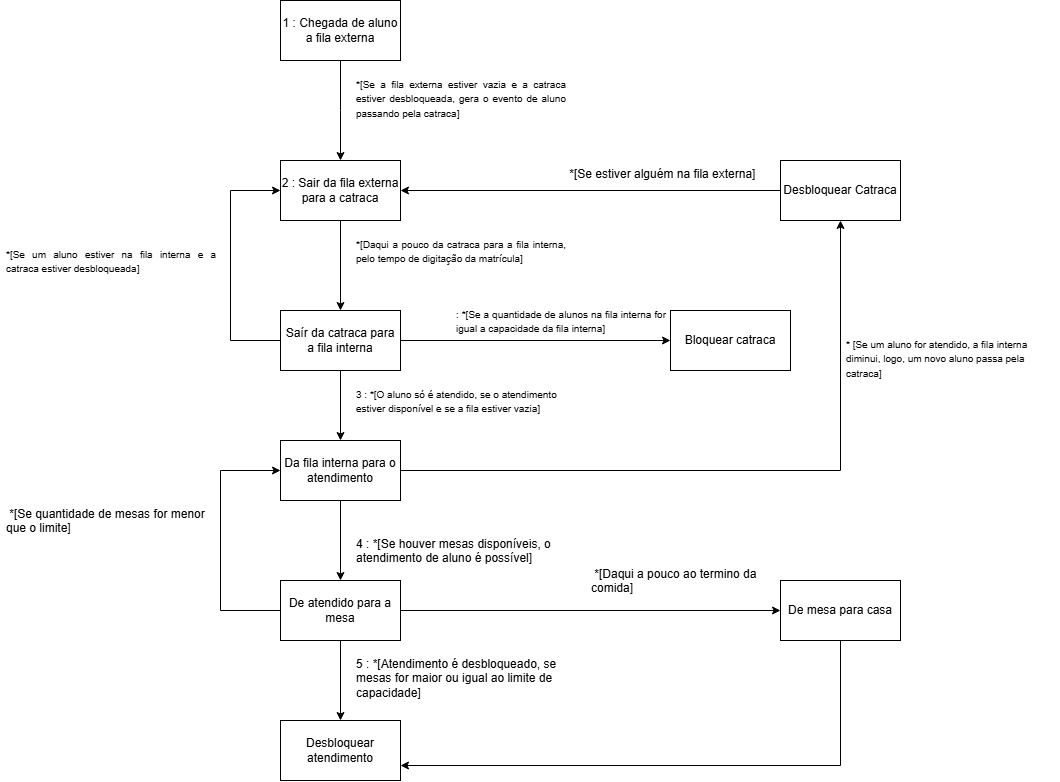

The diagram above was exported from draw.io. Its source (the exported page's mxGraphModel, read from the mxfile embedded in the PNG):
<mxGraphModel dx="2107" dy="634" grid="1" gridSize="10" guides="1" tooltips="1" connect="1" arrows="1" fold="1" page="1" pageScale="1" pageWidth="850" pageHeight="1100" math="0" shadow="0">
  <root>
    <mxCell id="0" />
    <mxCell id="1" parent="0" />
    <mxCell id="q_gPTS7LBnZtKx-TdLlf-3" style="edgeStyle=orthogonalEdgeStyle;rounded=0;orthogonalLoop=1;jettySize=auto;html=1;" parent="1" source="q_gPTS7LBnZtKx-TdLlf-1" edge="1">
      <mxGeometry relative="1" as="geometry">
        <mxPoint y="190" as="targetPoint" />
      </mxGeometry>
    </mxCell>
    <mxCell id="q_gPTS7LBnZtKx-TdLlf-1" value="1 : Chegada de aluno a fila externa" style="rounded=0;whiteSpace=wrap;html=1;" parent="1" vertex="1">
      <mxGeometry x="-60" y="30" width="120" height="60" as="geometry" />
    </mxCell>
    <mxCell id="q_gPTS7LBnZtKx-TdLlf-11" style="edgeStyle=orthogonalEdgeStyle;rounded=0;orthogonalLoop=1;jettySize=auto;html=1;" parent="1" source="q_gPTS7LBnZtKx-TdLlf-2" target="q_gPTS7LBnZtKx-TdLlf-10" edge="1">
      <mxGeometry relative="1" as="geometry" />
    </mxCell>
    <mxCell id="q_gPTS7LBnZtKx-TdLlf-35" style="edgeStyle=orthogonalEdgeStyle;rounded=0;orthogonalLoop=1;jettySize=auto;html=1;entryX=0;entryY=0.5;entryDx=0;entryDy=0;" parent="1" source="q_gPTS7LBnZtKx-TdLlf-2" target="q_gPTS7LBnZtKx-TdLlf-27" edge="1">
      <mxGeometry relative="1" as="geometry" />
    </mxCell>
    <mxCell id="q_gPTS7LBnZtKx-TdLlf-37" style="edgeStyle=orthogonalEdgeStyle;rounded=0;orthogonalLoop=1;jettySize=auto;html=1;entryX=0;entryY=0.5;entryDx=0;entryDy=0;" parent="1" source="q_gPTS7LBnZtKx-TdLlf-2" target="q_gPTS7LBnZtKx-TdLlf-6" edge="1">
      <mxGeometry relative="1" as="geometry">
        <Array as="points">
          <mxPoint x="-110" y="370" />
          <mxPoint x="-110" y="220" />
        </Array>
      </mxGeometry>
    </mxCell>
    <mxCell id="q_gPTS7LBnZtKx-TdLlf-2" value="Saír da catraca para a fila interna" style="rounded=0;whiteSpace=wrap;html=1;" parent="1" vertex="1">
      <mxGeometry x="-60" y="340" width="120" height="60" as="geometry" />
    </mxCell>
    <mxCell id="q_gPTS7LBnZtKx-TdLlf-5" value="&lt;div style=&quot;text-align: justify;&quot;&gt;&lt;span style=&quot;background-color: transparent; color: light-dark(rgb(0, 0, 0), rgb(255, 255, 255));&quot;&gt;&lt;font style=&quot;font-size: 10px;&quot;&gt;*[Se a fila externa estiver vazia e a catraca estiver desbloqueada, gera o evento de aluno passando pela catraca]&lt;/font&gt;&lt;/span&gt;&lt;/div&gt;" style="text;strokeColor=none;fillColor=none;align=left;verticalAlign=top;spacingLeft=4;spacingRight=4;overflow=hidden;rotatable=0;points=[[0,0.5],[1,0.5]];portConstraint=eastwest;whiteSpace=wrap;html=1;" parent="1" vertex="1">
      <mxGeometry x="10" y="100" width="220" height="60" as="geometry" />
    </mxCell>
    <mxCell id="q_gPTS7LBnZtKx-TdLlf-7" style="edgeStyle=orthogonalEdgeStyle;rounded=0;orthogonalLoop=1;jettySize=auto;html=1;" parent="1" source="q_gPTS7LBnZtKx-TdLlf-6" target="q_gPTS7LBnZtKx-TdLlf-2" edge="1">
      <mxGeometry relative="1" as="geometry" />
    </mxCell>
    <mxCell id="q_gPTS7LBnZtKx-TdLlf-30" style="edgeStyle=orthogonalEdgeStyle;rounded=0;orthogonalLoop=1;jettySize=auto;html=1;entryX=1;entryY=0.5;entryDx=0;entryDy=0;exitX=0;exitY=0.5;exitDx=0;exitDy=0;" parent="1" source="q_gPTS7LBnZtKx-TdLlf-29" target="q_gPTS7LBnZtKx-TdLlf-6" edge="1">
      <mxGeometry relative="1" as="geometry">
        <mxPoint x="240" y="170" as="sourcePoint" />
      </mxGeometry>
    </mxCell>
    <mxCell id="q_gPTS7LBnZtKx-TdLlf-6" value="2 : Sair da fila externa para a catraca" style="rounded=0;whiteSpace=wrap;html=1;" parent="1" vertex="1">
      <mxGeometry x="-60" y="190" width="120" height="60" as="geometry" />
    </mxCell>
    <mxCell id="q_gPTS7LBnZtKx-TdLlf-8" value="&lt;div style=&quot;text-align: justify;&quot;&gt;&lt;span style=&quot;background-color: transparent; color: light-dark(rgb(0, 0, 0), rgb(255, 255, 255));&quot;&gt;&lt;font style=&quot;font-size: 10px;&quot;&gt;*[Daqui a pouco da catraca para a fila interna, pelo tempo de digitação da matrícula]&lt;/font&gt;&lt;/span&gt;&lt;/div&gt;" style="text;strokeColor=none;fillColor=none;align=left;verticalAlign=top;spacingLeft=4;spacingRight=4;overflow=hidden;rotatable=0;points=[[0,0.5],[1,0.5]];portConstraint=eastwest;whiteSpace=wrap;html=1;" parent="1" vertex="1">
      <mxGeometry x="10" y="260" width="220" height="60" as="geometry" />
    </mxCell>
    <mxCell id="q_gPTS7LBnZtKx-TdLlf-9" value="&lt;font style=&quot;font-size: 10px;&quot;&gt;3 : *[O aluno só é atendido, se o atendimento estiver disponível e se a fila estiver vazia]&lt;/font&gt;" style="text;strokeColor=none;fillColor=none;align=left;verticalAlign=top;spacingLeft=4;spacingRight=4;overflow=hidden;rotatable=0;points=[[0,0.5],[1,0.5]];portConstraint=eastwest;whiteSpace=wrap;html=1;" parent="1" vertex="1">
      <mxGeometry x="10" y="410" width="220" height="60" as="geometry" />
    </mxCell>
    <mxCell id="q_gPTS7LBnZtKx-TdLlf-13" style="edgeStyle=orthogonalEdgeStyle;rounded=0;orthogonalLoop=1;jettySize=auto;html=1;entryX=0.5;entryY=0;entryDx=0;entryDy=0;" parent="1" source="q_gPTS7LBnZtKx-TdLlf-10" target="q_gPTS7LBnZtKx-TdLlf-12" edge="1">
      <mxGeometry relative="1" as="geometry" />
    </mxCell>
    <mxCell id="q_gPTS7LBnZtKx-TdLlf-41" style="edgeStyle=orthogonalEdgeStyle;rounded=0;orthogonalLoop=1;jettySize=auto;html=1;entryX=0.5;entryY=1;entryDx=0;entryDy=0;" parent="1" source="q_gPTS7LBnZtKx-TdLlf-10" target="q_gPTS7LBnZtKx-TdLlf-29" edge="1">
      <mxGeometry relative="1" as="geometry">
        <mxPoint x="540" y="370.0000000000001" as="targetPoint" />
      </mxGeometry>
    </mxCell>
    <mxCell id="q_gPTS7LBnZtKx-TdLlf-10" value="Da fila interna para o atendimento" style="rounded=0;whiteSpace=wrap;html=1;" parent="1" vertex="1">
      <mxGeometry x="-60" y="470" width="120" height="60" as="geometry" />
    </mxCell>
    <mxCell id="q_gPTS7LBnZtKx-TdLlf-16" style="edgeStyle=orthogonalEdgeStyle;rounded=0;orthogonalLoop=1;jettySize=auto;html=1;" parent="1" source="q_gPTS7LBnZtKx-TdLlf-12" target="q_gPTS7LBnZtKx-TdLlf-15" edge="1">
      <mxGeometry relative="1" as="geometry" />
    </mxCell>
    <mxCell id="q_gPTS7LBnZtKx-TdLlf-20" style="edgeStyle=orthogonalEdgeStyle;rounded=0;orthogonalLoop=1;jettySize=auto;html=1;entryX=0;entryY=0.5;entryDx=0;entryDy=0;" parent="1" source="q_gPTS7LBnZtKx-TdLlf-12" target="q_gPTS7LBnZtKx-TdLlf-19" edge="1">
      <mxGeometry relative="1" as="geometry" />
    </mxCell>
    <mxCell id="q_gPTS7LBnZtKx-TdLlf-12" value="De atendido para a mesa" style="rounded=0;whiteSpace=wrap;html=1;" parent="1" vertex="1">
      <mxGeometry x="-60" y="610" width="120" height="60" as="geometry" />
    </mxCell>
    <mxCell id="q_gPTS7LBnZtKx-TdLlf-14" value="4 : *[Se houver mesas disponíveis, o atendimento de aluno é possível]" style="text;strokeColor=none;fillColor=none;align=left;verticalAlign=top;spacingLeft=4;spacingRight=4;overflow=hidden;rotatable=0;points=[[0,0.5],[1,0.5]];portConstraint=eastwest;whiteSpace=wrap;html=1;" parent="1" vertex="1">
      <mxGeometry x="10" y="560" width="220" height="60" as="geometry" />
    </mxCell>
    <mxCell id="q_gPTS7LBnZtKx-TdLlf-24" style="edgeStyle=orthogonalEdgeStyle;rounded=0;orthogonalLoop=1;jettySize=auto;html=1;entryX=0;entryY=0.5;entryDx=0;entryDy=0;exitX=0;exitY=0.5;exitDx=0;exitDy=0;" parent="1" source="q_gPTS7LBnZtKx-TdLlf-12" target="q_gPTS7LBnZtKx-TdLlf-10" edge="1">
      <mxGeometry relative="1" as="geometry">
        <mxPoint x="-100" y="570" as="targetPoint" />
        <Array as="points">
          <mxPoint x="-120" y="640" />
          <mxPoint x="-120" y="500" />
        </Array>
      </mxGeometry>
    </mxCell>
    <mxCell id="q_gPTS7LBnZtKx-TdLlf-15" value="Desbloquear atendimento" style="rounded=0;whiteSpace=wrap;html=1;" parent="1" vertex="1">
      <mxGeometry x="-60" y="750" width="120" height="60" as="geometry" />
    </mxCell>
    <mxCell id="q_gPTS7LBnZtKx-TdLlf-18" value="5 : *[Atendimento é desbloqueado, se mesas for maior ou igual ao limite de capacidade]" style="text;strokeColor=none;fillColor=none;align=left;verticalAlign=top;spacingLeft=4;spacingRight=4;overflow=hidden;rotatable=0;points=[[0,0.5],[1,0.5]];portConstraint=eastwest;whiteSpace=wrap;html=1;" parent="1" vertex="1">
      <mxGeometry x="10" y="680" width="220" height="60" as="geometry" />
    </mxCell>
    <mxCell id="q_gPTS7LBnZtKx-TdLlf-22" style="edgeStyle=orthogonalEdgeStyle;rounded=0;orthogonalLoop=1;jettySize=auto;html=1;entryX=1;entryY=0.75;entryDx=0;entryDy=0;" parent="1" source="q_gPTS7LBnZtKx-TdLlf-19" target="q_gPTS7LBnZtKx-TdLlf-15" edge="1">
      <mxGeometry relative="1" as="geometry">
        <Array as="points">
          <mxPoint x="500" y="795" />
        </Array>
      </mxGeometry>
    </mxCell>
    <mxCell id="q_gPTS7LBnZtKx-TdLlf-19" value="De mesa para casa" style="rounded=0;whiteSpace=wrap;html=1;" parent="1" vertex="1">
      <mxGeometry x="440" y="610" width="120" height="60" as="geometry" />
    </mxCell>
    <mxCell id="q_gPTS7LBnZtKx-TdLlf-21" value="&amp;nbsp;*[Daqui a pouco ao termino da comida]" style="text;strokeColor=none;fillColor=none;align=left;verticalAlign=top;spacingLeft=4;spacingRight=4;overflow=hidden;rotatable=0;points=[[0,0.5],[1,0.5]];portConstraint=eastwest;whiteSpace=wrap;html=1;" parent="1" vertex="1">
      <mxGeometry x="245" y="590" width="220" height="60" as="geometry" />
    </mxCell>
    <mxCell id="q_gPTS7LBnZtKx-TdLlf-25" value="&amp;nbsp;*[Se quantidade de mesas for menor que o limite]" style="text;strokeColor=none;fillColor=none;align=left;verticalAlign=top;spacingLeft=4;spacingRight=4;overflow=hidden;rotatable=0;points=[[0,0.5],[1,0.5]];portConstraint=eastwest;whiteSpace=wrap;html=1;" parent="1" vertex="1">
      <mxGeometry x="-340" y="530" width="220" height="60" as="geometry" />
    </mxCell>
    <mxCell id="q_gPTS7LBnZtKx-TdLlf-27" value="Bloquear catraca" style="rounded=0;whiteSpace=wrap;html=1;" parent="1" vertex="1">
      <mxGeometry x="330" y="340" width="120" height="60" as="geometry" />
    </mxCell>
    <mxCell id="q_gPTS7LBnZtKx-TdLlf-29" value="Desbloquear Catraca" style="rounded=0;whiteSpace=wrap;html=1;" parent="1" vertex="1">
      <mxGeometry x="440" y="190" width="120" height="60" as="geometry" />
    </mxCell>
    <mxCell id="q_gPTS7LBnZtKx-TdLlf-33" value="&amp;nbsp;*[Se estiver alguém na fila externa]" style="text;strokeColor=none;fillColor=none;align=left;verticalAlign=top;spacingLeft=4;spacingRight=4;overflow=hidden;rotatable=0;points=[[0,0.5],[1,0.5]];portConstraint=eastwest;whiteSpace=wrap;html=1;" parent="1" vertex="1">
      <mxGeometry x="220" y="190" width="220" height="40" as="geometry" />
    </mxCell>
    <mxCell id="q_gPTS7LBnZtKx-TdLlf-36" value="&lt;div style=&quot;text-align: justify;&quot;&gt;&lt;span style=&quot;background-color: transparent; color: light-dark(rgb(0, 0, 0), rgb(255, 255, 255));&quot;&gt;&lt;font style=&quot;font-size: 10px;&quot;&gt;: *[Se a quantidade de alunos na fila interna for igual a capacidade da fila interna]&lt;/font&gt;&lt;/span&gt;&lt;/div&gt;" style="text;strokeColor=none;fillColor=none;align=left;verticalAlign=top;spacingLeft=4;spacingRight=4;overflow=hidden;rotatable=0;points=[[0,0.5],[1,0.5]];portConstraint=eastwest;whiteSpace=wrap;html=1;" parent="1" vertex="1">
      <mxGeometry x="110" y="330" width="220" height="60" as="geometry" />
    </mxCell>
    <mxCell id="q_gPTS7LBnZtKx-TdLlf-38" value="&lt;div style=&quot;text-align: justify;&quot;&gt;&lt;span style=&quot;font-size: 10px;&quot;&gt;*[Se um aluno estiver na fila interna e a catraca estiver desbloqueada]&lt;/span&gt;&lt;/div&gt;" style="text;strokeColor=none;fillColor=none;align=left;verticalAlign=top;spacingLeft=4;spacingRight=4;overflow=hidden;rotatable=0;points=[[0,0.5],[1,0.5]];portConstraint=eastwest;whiteSpace=wrap;html=1;" parent="1" vertex="1">
      <mxGeometry x="-340" y="270" width="220" height="60" as="geometry" />
    </mxCell>
    <mxCell id="d0-o9J5p5zlHLorwW1RA-1" value="&lt;span style=&quot;font-size: 10px;&quot;&gt;* [Se um aluno for atendido, a fila interna diminui, logo, um novo aluno passa pela catraca]&lt;/span&gt;" style="text;strokeColor=none;fillColor=none;align=left;verticalAlign=top;spacingLeft=4;spacingRight=4;overflow=hidden;rotatable=0;points=[[0,0.5],[1,0.5]];portConstraint=eastwest;whiteSpace=wrap;html=1;" parent="1" vertex="1">
      <mxGeometry x="500" y="360" width="220" height="60" as="geometry" />
    </mxCell>
  </root>
</mxGraphModel>